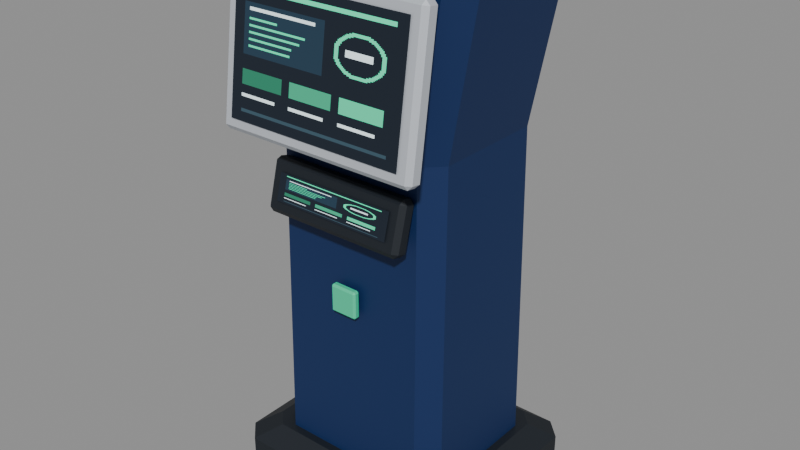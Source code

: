 # Source: terminal-pedestal-compact-daeyang.blend  (saved by Blender 5.2.45; exported with 4.5.12 LTS)
import bpy
from mathutils import Matrix  # noqa: F401  (used for matrix-valued properties, if any)

bpy.ops.wm.read_factory_settings(use_empty=True)
scene = bpy.context.scene
scene.name = 'Scene'

# ---- images (referenced by path relative to the original .blend; pixels are not part of the script)
import os
ASSET_DIR = os.environ.get("B2B_ASSET_DIR", "")  # directory of the original .blend (textures are referenced by path, not embedded)
HERE = os.path.dirname(os.path.abspath(__file__))  # packed textures are extracted next to this script under _unpacked/

def load_image(name, relpath, width, height, colorspace="sRGB"):
    """Load a texture the original file referenced (path relative to the .blend, or extracted next to this script)."""
    p = next((c for c in (os.path.join(HERE, relpath), os.path.join(ASSET_DIR, relpath)) if relpath and os.path.exists(c)), "")
    if p:
        img = bpy.data.images.load(p, check_existing=True)
        img.name = name
    else:  # same state as the original file: an image datablock whose file is absent (Cycles renders it pink)
        img = bpy.data.images.new(name, width, height)
        img.source = "FILE"
        img.filepath = "//" + (relpath or name)
    img.colorspace_settings.name = colorspace
    return img
img_terminal_pedestal_compact_daeyang_display = load_image('terminal-pedestal-compact-daeyang-display', '_unpacked/terminal-pedestal-compact-daeyang.9ad03d5c.png', 128, 128, 'sRGB')

# ---- materials (node trees are filled in below, after node groups)
mat_rubber = bpy.data.materials.new('Rubber')
mat_housing = bpy.data.materials.new('Housing')
mat_trim = bpy.data.materials.new('Trim')
mat_display = bpy.data.materials.new('Display')
mat_identity = bpy.data.materials.new('Identity')

# ---- material node trees
mat_rubber.use_nodes = True; mat_rubber.node_tree.nodes.clear()
_N = mat_rubber.node_tree.nodes; _L = mat_rubber.node_tree.links
n0 = _N.new('ShaderNodeBsdfPrincipled'); n0.name = 'Principled BSDF'; n0.location = (-200, 100)
n0.inputs[0].default_value = (0.005605, 0.009721, 0.016, 1.0)
n0.inputs[2].default_value = 0.63
n0.inputs[10].default_value = 0.005
n1 = _N.new('ShaderNodeOutputMaterial'); n1.name = 'Material Output'; n1.location = (200, 100)
_L.new(n0.outputs[0], n1.inputs[0])
n1.is_active_output = True
mat_housing.use_nodes = True; mat_housing.node_tree.nodes.clear()
_N = mat_housing.node_tree.nodes; _L = mat_housing.node_tree.links
n0 = _N.new('ShaderNodeBsdfPrincipled'); n0.name = 'Principled BSDF'; n0.location = (-200, 100)
n0.inputs[0].default_value = (0.003347, 0.02315, 0.1046, 1.0)
n0.inputs[1].default_value = 0.12
n0.inputs[2].default_value = 0.63
n0.inputs[10].default_value = 0.005
n1 = _N.new('ShaderNodeOutputMaterial'); n1.name = 'Material Output'; n1.location = (200, 100)
_L.new(n0.outputs[0], n1.inputs[0])
n1.is_active_output = True
mat_trim.use_nodes = True; mat_trim.node_tree.nodes.clear()
_N = mat_trim.node_tree.nodes; _L = mat_trim.node_tree.links
n0 = _N.new('ShaderNodeBsdfPrincipled'); n0.name = 'Principled BSDF'; n0.location = (-200, 100)
n0.inputs[0].default_value = (0.5841, 0.6172, 0.6724, 1.0)
n0.inputs[1].default_value = 0.28
n0.inputs[2].default_value = 0.63
n0.inputs[10].default_value = 0.005
n1 = _N.new('ShaderNodeOutputMaterial'); n1.name = 'Material Output'; n1.location = (200, 100)
_L.new(n0.outputs[0], n1.inputs[0])
n1.is_active_output = True
mat_display.use_nodes = True; mat_display.node_tree.nodes.clear()
_N = mat_display.node_tree.nodes; _L = mat_display.node_tree.links
n0 = _N.new('ShaderNodeBsdfPrincipled'); n0.name = 'Principled BSDF'; n0.location = (-200, 100)
n0.inputs[2].default_value = 0.88
n0.inputs[10].default_value = 0.005
n0.inputs[28].default_value = 0.65
n1 = _N.new('ShaderNodeOutputMaterial'); n1.name = 'Material Output'; n1.location = (200, 100)
n2 = _N.new('ShaderNodeTexImage'); n2.name = 'Image Texture'; n2.location = (0, 0)
n2.image = img_terminal_pedestal_compact_daeyang_display
n2.interpolation = 'Closest'
_L.new(n0.outputs[0], n1.inputs[0])
_L.new(n2.outputs[0], n0.inputs[0])
_L.new(n2.outputs[0], n0.inputs[27])
n1.is_active_output = True
mat_identity.use_nodes = True; mat_identity.node_tree.nodes.clear()
_N = mat_identity.node_tree.nodes; _L = mat_identity.node_tree.links
n0 = _N.new('ShaderNodeBsdfPrincipled'); n0.name = 'Principled BSDF'; n0.location = (-200, 100)
n0.inputs[0].default_value = (0.03955, 0.6514, 0.3467, 1.0)
n0.inputs[2].default_value = 0.63
n0.inputs[10].default_value = 0.005
n1 = _N.new('ShaderNodeOutputMaterial'); n1.name = 'Material Output'; n1.location = (200, 100)
_L.new(n0.outputs[0], n1.inputs[0])
n1.is_active_output = True

# ---- meshes
me_foundation = bpy.data.meshes.new('Foundation')
me_foundation.from_pydata([(-0.21, -0.21, 0.0), (0.21, -0.21, 0.0), (0.245, -0.175, 0.0), (0.245, 0.175, 0.0), (0.21, 0.21, 0.0), (-0.21, 0.21, 0.0), (-0.245, 0.175, 0.0), (-0.245, -0.175, 0.0), (-0.21, -0.21, 0.055), (0.21, -0.21, 0.055), (0.245, -0.175, 0.055), (0.245, 0.175, 0.055), (0.21, 0.21, 0.055), (-0.21, 0.21, 0.055), (-0.245, 0.175, 0.055), (-0.245, -0.175, 0.055), (-0.17, -0.17, 0.085), (0.17, -0.17, 0.085), (0.2, -0.14, 0.085), (0.2, 0.14, 0.085), (0.17, 0.17, 0.085), (-0.17, 0.17, 0.085), (-0.2, 0.14, 0.085), (-0.2, -0.14, 0.085), (-0.1362, -0.1934, 0.574), (-0.1362, -0.1996, 0.5847), (-0.145, -0.1911, 0.5824), (-0.1362, -0.1782, 0.6644), (-0.1362, -0.1675, 0.6706), (-0.145, -0.1698, 0.6621), (-0.1362, -0.1765, 0.5694), (-0.145, -0.1742, 0.5779), (-0.1362, -0.1658, 0.5756), (-0.1362, -0.1506, 0.666), (-0.1362, -0.1444, 0.6553), (-0.145, -0.1529, 0.6576), (0.1362, -0.1934, 0.574), (0.145, -0.1911, 0.5824), (0.1362, -0.1996, 0.5847), (0.1362, -0.1675, 0.6706), (0.1362, -0.1782, 0.6644), (0.145, -0.1698, 0.6621), (0.1362, -0.1765, 0.5694), (0.1362, -0.1658, 0.5756), (0.145, -0.1742, 0.5779), (0.1362, -0.1506, 0.666), (0.145, -0.1529, 0.6576), (0.1362, -0.1444, 0.6553), (-0.099, 0.154, 0.224), (-0.099, 0.153, 0.225), (-0.1, 0.154, 0.225), (-0.099, 0.153, 0.235), (-0.099, 0.154, 0.236), (-0.1, 0.154, 0.235), (-0.099, 0.164, 0.224), (-0.1, 0.164, 0.225), (-0.099, 0.165, 0.225), (-0.099, 0.164, 0.236), (-0.099, 0.165, 0.235), (-0.1, 0.164, 0.235), (0.099, 0.154, 0.224), (0.1, 0.154, 0.225), (0.099, 0.153, 0.225), (0.099, 0.154, 0.236), (0.099, 0.153, 0.235), (0.1, 0.154, 0.235), (0.099, 0.164, 0.224), (0.099, 0.165, 0.225), (0.1, 0.164, 0.225), (0.099, 0.164, 0.236), (0.1, 0.164, 0.235), (0.099, 0.165, 0.235), (-0.099, 0.154, 0.256), (-0.099, 0.153, 0.257), (-0.1, 0.154, 0.257), (-0.099, 0.153, 0.267), (-0.099, 0.154, 0.268), (-0.1, 0.154, 0.267), (-0.099, 0.164, 0.256), (-0.1, 0.164, 0.257), (-0.099, 0.165, 0.257), (-0.099, 0.164, 0.268), (-0.099, 0.165, 0.267), (-0.1, 0.164, 0.267), (0.099, 0.154, 0.256), (0.1, 0.154, 0.257), (0.099, 0.153, 0.257), (0.099, 0.154, 0.268), (0.099, 0.153, 0.267), (0.1, 0.154, 0.267), (0.099, 0.164, 0.256), (0.099, 0.165, 0.257), (0.1, 0.164, 0.257), (0.099, 0.164, 0.268), (0.1, 0.164, 0.267), (0.099, 0.165, 0.267), (-0.099, 0.154, 0.288), (-0.099, 0.153, 0.289), (-0.1, 0.154, 0.289), (-0.099, 0.153, 0.299), (-0.099, 0.154, 0.3), (-0.1, 0.154, 0.299), (-0.099, 0.164, 0.288), (-0.1, 0.164, 0.289), (-0.099, 0.165, 0.289), (-0.099, 0.164, 0.3), (-0.099, 0.165, 0.299), (-0.1, 0.164, 0.299), (0.099, 0.154, 0.288), (0.1, 0.154, 0.289), (0.099, 0.153, 0.289), (0.099, 0.154, 0.3), (0.099, 0.153, 0.299), (0.1, 0.154, 0.299), (0.099, 0.164, 0.288), (0.099, 0.165, 0.289), (0.1, 0.164, 0.289), (0.099, 0.164, 0.3), (0.1, 0.164, 0.299), (0.099, 0.165, 0.299), (-0.099, 0.154, 0.32), (-0.099, 0.153, 0.321), (-0.1, 0.154, 0.321), (-0.099, 0.153, 0.331), (-0.099, 0.154, 0.332), (-0.1, 0.154, 0.331), (-0.099, 0.164, 0.32), (-0.1, 0.164, 0.321), (-0.099, 0.165, 0.321), (-0.099, 0.164, 0.332), (-0.099, 0.165, 0.331), (-0.1, 0.164, 0.331), (0.099, 0.154, 0.32), (0.1, 0.154, 0.321), (0.099, 0.153, 0.321), (0.099, 0.154, 0.332), (0.099, 0.153, 0.331), (0.1, 0.154, 0.331), (0.099, 0.164, 0.32), (0.099, 0.165, 0.321), (0.1, 0.164, 0.321), (0.099, 0.164, 0.332), (0.1, 0.164, 0.331), (0.099, 0.165, 0.331)], [], [(7, 6, 5, 4, 3, 2, 1, 0), (16, 17, 18, 19, 20, 21, 22, 23), (0, 1, 9, 8), (1, 2, 10, 9), (2, 3, 11, 10), (3, 4, 12, 11), (4, 5, 13, 12), (5, 6, 14, 13), (6, 7, 15, 14), (7, 0, 8, 15), (8, 9, 17, 16), (9, 10, 18, 17), (10, 11, 19, 18), (11, 12, 20, 19), (12, 13, 21, 20), (13, 14, 22, 21), (14, 15, 23, 22), (15, 8, 16, 23), (24, 25, 26), (27, 28, 29), (30, 31, 32), (33, 34, 35), (36, 37, 38), (39, 40, 41), (42, 43, 44), (45, 46, 47), (30, 24, 26, 31), (25, 27, 29, 26), (28, 33, 35, 29), (34, 32, 31, 35), (42, 30, 32, 43), (33, 45, 47, 34), (46, 44, 43, 47), (36, 42, 44, 37), (45, 39, 41, 46), (40, 38, 37, 41), (24, 36, 38, 25), (39, 28, 27, 40), (30, 42, 36, 24), (26, 29, 35, 31), (38, 40, 27, 25), (45, 33, 28, 39), (32, 34, 47, 43), (44, 46, 41, 37), (48, 49, 50), (51, 52, 53), (54, 55, 56), (57, 58, 59), (60, 61, 62), (63, 64, 65), (66, 67, 68), (69, 70, 71), (54, 48, 50, 55), (49, 51, 53, 50), (52, 57, 59, 53), (58, 56, 55, 59), (66, 54, 56, 67), (57, 69, 71, 58), (70, 68, 67, 71), (60, 66, 68, 61), (69, 63, 65, 70), (64, 62, 61, 65), (48, 60, 62, 49), (63, 52, 51, 64), (54, 66, 60, 48), (50, 53, 59, 55), (62, 64, 51, 49), (69, 57, 52, 63), (56, 58, 71, 67), (68, 70, 65, 61), (72, 73, 74), (75, 76, 77), (78, 79, 80), (81, 82, 83), (84, 85, 86), (87, 88, 89), (90, 91, 92), (93, 94, 95), (78, 72, 74, 79), (73, 75, 77, 74), (76, 81, 83, 77), (82, 80, 79, 83), (90, 78, 80, 91), (81, 93, 95, 82), (94, 92, 91, 95), (84, 90, 92, 85), (93, 87, 89, 94), (88, 86, 85, 89), (72, 84, 86, 73), (87, 76, 75, 88), (78, 90, 84, 72), (74, 77, 83, 79), (86, 88, 75, 73), (93, 81, 76, 87), (80, 82, 95, 91), (92, 94, 89, 85), (96, 97, 98), (99, 100, 101), (102, 103, 104), (105, 106, 107), (108, 109, 110), (111, 112, 113), (114, 115, 116), (117, 118, 119), (102, 96, 98, 103), (97, 99, 101, 98), (100, 105, 107, 101), (106, 104, 103, 107), (114, 102, 104, 115), (105, 117, 119, 106), (118, 116, 115, 119), (108, 114, 116, 109), (117, 111, 113, 118), (112, 110, 109, 113), (96, 108, 110, 97), (111, 100, 99, 112), (102, 114, 108, 96), (98, 101, 107, 103), (110, 112, 99, 97), (117, 105, 100, 111), (104, 106, 119, 115), (116, 118, 113, 109), (120, 121, 122), (123, 124, 125), (126, 127, 128), (129, 130, 131), (132, 133, 134), (135, 136, 137), (138, 139, 140), (141, 142, 143), (126, 120, 122, 127), (121, 123, 125, 122), (124, 129, 131, 125), (130, 128, 127, 131), (138, 126, 128, 139), (129, 141, 143, 130), (142, 140, 139, 143), (132, 138, 140, 133), (141, 135, 137, 142), (136, 134, 133, 137), (120, 132, 134, 121), (135, 124, 123, 136), (126, 138, 132, 120), (122, 125, 131, 127), (134, 136, 123, 121), (141, 129, 124, 135), (128, 130, 143, 139), (140, 142, 137, 133)])
me_foundation.materials.append(mat_rubber)
me_foundation.update()
me_column = bpy.data.meshes.new('Column')
me_column.from_pydata([(-0.15, -0.155, 0.055), (0.15, -0.155, 0.055), (0.185, -0.12, 0.055), (0.185, 0.12, 0.055), (0.15, 0.155, 0.055), (-0.15, 0.155, 0.055), (-0.185, 0.12, 0.055), (-0.185, -0.12, 0.055), (-0.145, -0.145, 0.72), (0.145, -0.145, 0.72), (0.18, -0.11, 0.72), (0.18, 0.11, 0.72), (0.145, 0.145, 0.72), (-0.145, 0.145, 0.72), (-0.18, 0.11, 0.72), (-0.18, -0.11, 0.72), (-0.2, -0.155, 1.04), (0.2, -0.155, 1.04), (0.24, -0.115, 1.04), (0.24, 0.115, 1.04), (0.2, 0.155, 1.04), (-0.2, 0.155, 1.04), (-0.24, 0.115, 1.04), (-0.24, -0.115, 1.04)], [], [(7, 6, 5, 4, 3, 2, 1, 0), (16, 17, 18, 19, 20, 21, 22, 23), (0, 1, 9, 8), (1, 2, 10, 9), (2, 3, 11, 10), (3, 4, 12, 11), (4, 5, 13, 12), (5, 6, 14, 13), (6, 7, 15, 14), (7, 0, 8, 15), (8, 9, 17, 16), (9, 10, 18, 17), (10, 11, 19, 18), (11, 12, 20, 19), (12, 13, 21, 20), (13, 14, 22, 21), (14, 15, 23, 22), (15, 8, 16, 23)])
me_column.materials.append(mat_housing)
me_column.update()
me_cube = bpy.data.meshes.new('Cube')
me_cube.from_pydata([(-0.1937, -0.2285, 0.7251), (-0.1937, -0.2359, 0.735), (-0.2025, -0.2273, 0.7338), (-0.1937, -0.1987, 0.9999), (-0.1937, -0.1888, 1.007), (-0.2025, -0.1901, 0.9987), (-0.1937, -0.2112, 0.7227), (-0.2025, -0.2099, 0.7313), (-0.1937, -0.2013, 0.7301), (-0.1937, -0.1715, 1.005), (-0.1937, -0.1641, 0.995), (-0.2025, -0.1727, 0.9962), (0.1937, -0.2285, 0.7251), (0.2025, -0.2273, 0.7338), (0.1937, -0.2359, 0.735), (0.1937, -0.1888, 1.007), (0.1937, -0.1987, 0.9999), (0.2025, -0.1901, 0.9987), (0.1937, -0.2112, 0.7227), (0.1937, -0.2013, 0.7301), (0.2025, -0.2099, 0.7313), (0.1937, -0.1715, 1.005), (0.2025, -0.1727, 0.9962), (0.1937, -0.1641, 0.995)], [], [(0, 1, 2), (3, 4, 5), (6, 7, 8), (9, 10, 11), (12, 13, 14), (15, 16, 17), (18, 19, 20), (21, 22, 23), (6, 0, 2, 7), (1, 3, 5, 2), (4, 9, 11, 5), (10, 8, 7, 11), (18, 6, 8, 19), (9, 21, 23, 10), (22, 20, 19, 23), (12, 18, 20, 13), (21, 15, 17, 22), (16, 14, 13, 17), (0, 12, 14, 1), (15, 4, 3, 16), (6, 18, 12, 0), (2, 5, 11, 7), (14, 16, 3, 1), (21, 9, 4, 15), (8, 10, 23, 19), (20, 22, 17, 13)])
me_cube.materials.append(mat_trim)
me_cube.update()
me_main_screen = bpy.data.meshes.new('Main screen')
me_main_screen.from_pydata([(-0.1785, -0.2363, 0.7504), (0.1785, -0.2363, 0.7504), (0.1785, -0.2033, 0.9851), (-0.1785, -0.2033, 0.9851), (-0.121, -0.198, 0.6001), (0.121, -0.198, 0.6001), (0.121, -0.1846, 0.6503), (-0.121, -0.1846, 0.6503)], [], [(0, 1, 2, 3), (4, 5, 6, 7)])
_uv = me_main_screen.uv_layers.new(name='DisplayUV')
_uv.uv.foreach_set('vector', [0.0, 0.0, 1.0, 0.0, 1.0, 1.0, 0.0, 1.0, 0.0, 0.0, 1.0, 0.0, 1.0, 1.0, 0.0, 1.0])
me_main_screen.materials.append(mat_display)
me_main_screen.update()
me_cube_002 = bpy.data.meshes.new('Cube.002')
me_cube_002.from_pydata([(-0.182, -0.184, 1.012), (-0.182, -0.187, 1.015), (-0.185, -0.184, 1.015), (-0.182, -0.187, 1.035), (-0.182, -0.184, 1.038), (-0.185, -0.184, 1.035), (-0.182, -0.164, 1.012), (-0.185, -0.164, 1.015), (-0.182, -0.161, 1.015), (-0.182, -0.164, 1.038), (-0.182, -0.161, 1.035), (-0.185, -0.164, 1.035), (0.182, -0.184, 1.012), (0.185, -0.184, 1.015), (0.182, -0.187, 1.015), (0.182, -0.184, 1.038), (0.182, -0.187, 1.035), (0.185, -0.184, 1.035), (0.182, -0.164, 1.012), (0.182, -0.161, 1.015), (0.185, -0.164, 1.015), (0.182, -0.164, 1.038), (0.185, -0.164, 1.035), (0.182, -0.161, 1.035), (-0.02375, -0.1657, 0.4025), (-0.02375, -0.1695, 0.4062), (-0.0275, -0.1657, 0.4062), (-0.02375, -0.1695, 0.4538), (-0.02375, -0.1657, 0.4575), (-0.0275, -0.1657, 0.4538), (-0.02375, -0.1583, 0.4025), (-0.0275, -0.1583, 0.4062), (-0.02375, -0.1545, 0.4062), (-0.02375, -0.1583, 0.4575), (-0.02375, -0.1545, 0.4538), (-0.0275, -0.1583, 0.4538), (0.02375, -0.1657, 0.4025), (0.0275, -0.1657, 0.4062), (0.02375, -0.1695, 0.4062), (0.02375, -0.1657, 0.4575), (0.02375, -0.1695, 0.4538), (0.0275, -0.1657, 0.4538), (0.02375, -0.1583, 0.4025), (0.02375, -0.1545, 0.4062), (0.0275, -0.1583, 0.4062), (0.02375, -0.1583, 0.4575), (0.0275, -0.1583, 0.4538), (0.02375, -0.1545, 0.4538)], [], [(0, 1, 2), (3, 4, 5), (6, 7, 8), (9, 10, 11), (12, 13, 14), (15, 16, 17), (18, 19, 20), (21, 22, 23), (6, 0, 2, 7), (1, 3, 5, 2), (4, 9, 11, 5), (10, 8, 7, 11), (18, 6, 8, 19), (9, 21, 23, 10), (22, 20, 19, 23), (12, 18, 20, 13), (21, 15, 17, 22), (16, 14, 13, 17), (0, 12, 14, 1), (15, 4, 3, 16), (6, 18, 12, 0), (2, 5, 11, 7), (14, 16, 3, 1), (21, 9, 4, 15), (8, 10, 23, 19), (20, 22, 17, 13), (24, 25, 26), (27, 28, 29), (30, 31, 32), (33, 34, 35), (36, 37, 38), (39, 40, 41), (42, 43, 44), (45, 46, 47), (30, 24, 26, 31), (25, 27, 29, 26), (28, 33, 35, 29), (34, 32, 31, 35), (42, 30, 32, 43), (33, 45, 47, 34), (46, 44, 43, 47), (36, 42, 44, 37), (45, 39, 41, 46), (40, 38, 37, 41), (24, 36, 38, 25), (39, 28, 27, 40), (30, 42, 36, 24), (26, 29, 35, 31), (38, 40, 27, 25), (45, 33, 28, 39), (32, 34, 47, 43), (44, 46, 41, 37)])
me_cube_002.materials.append(mat_identity)
me_cube_002.update()

# ---- objects
ob_terminal_pedestal_compact_daeyang = bpy.data.objects.new('terminal-pedestal-compact-daeyang', None)
ob_rubber = bpy.data.objects.new('Rubber', me_foundation)
ob_housing = bpy.data.objects.new('Housing', me_column)
ob_trim = bpy.data.objects.new('Trim', me_cube)
ob_display = bpy.data.objects.new('Display', me_main_screen)
ob_identity = bpy.data.objects.new('Identity', me_cube_002)

# ---- transforms, parenting, visibility, modifiers, constraints
ob_terminal_pedestal_compact_daeyang.location = (0.0, 0.0, 0.0)
ob_terminal_pedestal_compact_daeyang.scale = (0.8, 0.8, 0.8)
ob_rubber.parent = ob_terminal_pedestal_compact_daeyang
ob_rubber.location = (0.0, 0.0, 0.0)
ob_housing.parent = ob_terminal_pedestal_compact_daeyang
ob_housing.location = (0.0, 0.0, 0.0)
ob_trim.parent = ob_terminal_pedestal_compact_daeyang
ob_trim.location = (0.0, 0.0, 0.0)
ob_display.parent = ob_terminal_pedestal_compact_daeyang
ob_display.location = (0.0, 0.0, 0.0)
ob_identity.parent = ob_terminal_pedestal_compact_daeyang
ob_identity.location = (0.0, 0.0, 0.0)

# ---- collection membership
scene.collection.objects.link(ob_terminal_pedestal_compact_daeyang)
scene.collection.objects.link(ob_rubber)
scene.collection.objects.link(ob_housing)
scene.collection.objects.link(ob_trim)
scene.collection.objects.link(ob_display)
scene.collection.objects.link(ob_identity)

# ---- scene / render settings (as saved in the file)
scene.frame_start = 1; scene.frame_end = 250; scene.frame_set(1)
scene.render.engine = 'BLENDER_EEVEE_NEXT'
scene.render.bake_bias = 0.0
scene.render.bake_samples = 0
scene.render.compositor_device = 'GPU'
scene.eevee.use_volume_custom_range = False
scene.eevee.fast_gi_thickness_near = 0.1
scene.eevee.fast_gi_thickness_far = 0.0
scene.eevee.ray_tracing_options.screen_trace_thickness = 0.1
bpy.context.view_layer.update()

# ---- added for rendering (the .blend has no active camera and no usable light): camera, sun + grey world if the file has none
cam_auto = bpy.data.cameras.new('AutoCamera')
cam_auto.lens = 50.0
cam_auto.sensor_width = 36.0
cam_auto.clip_end = 1000.0
ob_auto_camera = bpy.data.objects.new('AutoCamera', cam_auto)
scene.collection.objects.link(ob_auto_camera)
ob_auto_camera.location = (0.912819, -1.1059, 1.14626)
ob_auto_camera.rotation_euler = (1.09748, -7.21219e-08, 0.694738)
scene.camera = ob_auto_camera
light_auto_sun = bpy.data.lights.new('AutoSun', 'SUN')
light_auto_sun.energy = 3.0
light_auto_sun.angle = 0.0523599
ob_auto_sun = bpy.data.objects.new('AutoSun', light_auto_sun)
scene.collection.objects.link(ob_auto_sun)
ob_auto_sun.rotation_euler = (0.872665, 0.174533, 0.523599)
if scene.world is None:
    world_auto = bpy.data.worlds.new('AutoWorld')
    world_auto.color = (0.3, 0.3, 0.3)
    scene.world = world_auto
bpy.context.view_layer.update()

